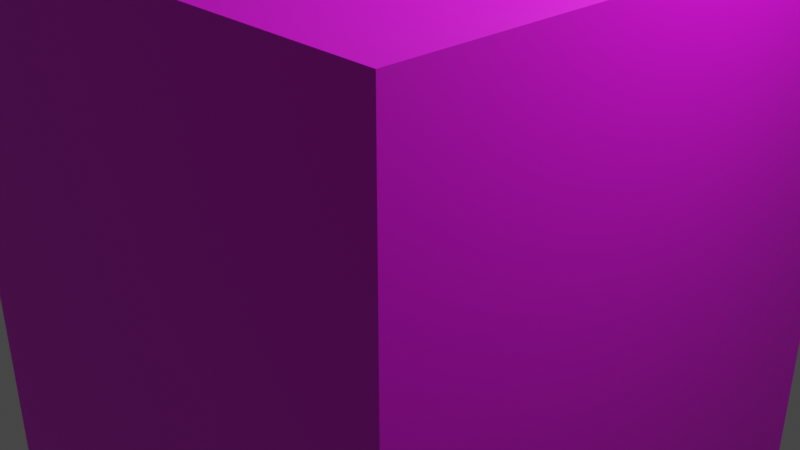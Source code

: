 # Source: auto.blend  (saved by Blender 3.3.6; exported with 4.5.12 LTS)
import bpy
from mathutils import Matrix  # noqa: F401  (used for matrix-valued properties, if any)

bpy.ops.wm.read_factory_settings(use_empty=True)
scene = bpy.context.scene
scene.name = 'Scene'

# ---- collections
col_collection = bpy.data.collections.new('Collection'); scene.collection.children.link(col_collection)

# ---- images (referenced by path relative to the original .blend; pixels are not part of the script)
import os
ASSET_DIR = os.environ.get("B2B_ASSET_DIR", "")  # directory of the original .blend (textures are referenced by path, not embedded)
HERE = os.path.dirname(os.path.abspath(__file__))  # packed textures are extracted next to this script under _unpacked/

def load_image(name, relpath, width, height, colorspace="sRGB"):
    """Load a texture the original file referenced (path relative to the .blend, or extracted next to this script)."""
    p = next((c for c in (os.path.join(HERE, relpath), os.path.join(ASSET_DIR, relpath)) if relpath and os.path.exists(c)), "")
    if p:
        img = bpy.data.images.load(p, check_existing=True)
        img.name = name
    else:  # same state as the original file: an image datablock whose file is absent (Cycles renders it pink)
        img = bpy.data.images.new(name, width, height)
        img.source = "FILE"
        img.filepath = "//" + (relpath or name)
    img.colorspace_settings.name = colorspace
    return img
img_autotextur_jpg = load_image('autotextur.jpg', 'autotextur.jpg', 1024, 1024, 'sRGB')

# ---- materials (node trees are filled in below, after node groups)
mat_material = bpy.data.materials.new('Material')
mat_material.alpha_threshold = 0.0
mat_material.use_transparent_shadow = False
mat_material.roughness = 0.5
mat_material.line_color = (0.0, 0.0, 0.0, 1.0)

# ---- material node trees
mat_material.use_nodes = True; mat_material.node_tree.nodes.clear()
_N = mat_material.node_tree.nodes; _L = mat_material.node_tree.links
n0 = _N.new('ShaderNodeOutputMaterial'); n0.name = 'Material Output'; n0.location = (300, 300)
n1 = _N.new('ShaderNodeBsdfPrincipled'); n1.name = 'Principled BSDF'; n1.location = (10, 300)
n1.distribution = 'GGX'
n1.subsurface_method = 'RANDOM_WALK_SKIN'
n1.inputs[3].default_value = 1.45
n1.inputs[27].default_value = (0.0, 0.0, 0.0, 1.0)
n1.inputs[28].default_value = 1.0
n2 = _N.new('ShaderNodeTexImage'); n2.name = 'Image Texture'; n2.location = (-359, 100)
n2.image = img_autotextur_jpg
_L.new(n1.outputs[0], n0.inputs[0])
_L.new(n2.outputs[0], n1.inputs[0])
n0.is_active_output = True

# ---- world
world_world = bpy.data.worlds.new('World'); scene.world = world_world
world_world.use_nodes = True; world_world.node_tree.nodes.clear()
_N = world_world.node_tree.nodes; _L = world_world.node_tree.links
n0 = _N.new('ShaderNodeOutputWorld'); n0.name = 'World Output'; n0.location = (300, 300)
n1 = _N.new('ShaderNodeBackground'); n1.name = 'Background'; n1.location = (10, 300)
n1.inputs[0].default_value = (0.05088, 0.05088, 0.05088, 1.0)
_L.new(n1.outputs[0], n0.inputs[0])
n0.is_active_output = True
world_world.color = (0.05088, 0.05088, 0.05088)
world_world.use_sun_shadow = False
world_world.sun_shadow_jitter_overblur = 0.0

# ---- cameras
cam_camera = bpy.data.cameras.new('Camera')
cam_camera.clip_end = 100.0
cam_camera.ortho_scale = 7.314

# ---- lights
light_light = bpy.data.lights.new('Light', 'POINT')
light_light.transmission_factor = 0.0
light_light.energy = 1000.0
light_light.shadow_soft_size = 0.1
light_light.shadow_maximum_resolution = 0.006
light_light.use_absolute_resolution = True

# ---- meshes
me_cube = bpy.data.meshes.new('Cube')
me_cube.from_pydata([(1.0, 1.0, 1.0), (1.0, 1.0, -1.0), (1.0, -1.0, 1.0), (1.0, -1.0, -1.0), (-1.0, 1.0, 1.0), (-1.0, 1.0, -1.0), (-1.0, -1.0, 1.0), (-1.0, -1.0, -1.0)], [], [(0, 4, 6, 2), (3, 2, 6, 7), (7, 6, 4, 5), (5, 1, 3, 7), (1, 0, 2, 3), (5, 4, 0, 1)])
_uv = me_cube.uv_layers.new(name='UVMap')
_uv.uv.foreach_set('vector', [0.625, 0.5, 0.875, 0.5, 0.875, 0.75, 0.625, 0.75, 0.375, 0.75, 0.625, 0.75, 0.625, 1.0, 0.375, 1.0, 0.375, 0.0, 0.625, 0.0, 0.625, 0.25, 0.375, 0.25, 0.125, 0.5, 0.375, 0.5, 0.375, 0.75, 0.125, 0.75, 0.375, 0.5, 0.625, 0.5, 0.625, 0.75, 0.375, 0.75, 0.375, 0.25, 0.625, 0.25, 0.625, 0.5, 0.375, 0.5])
me_cube.materials.append(mat_material)
me_cube.use_mirror_vertex_groups = False
me_cube.update()

# ---- objects
ob_cube = bpy.data.objects.new('Cube', me_cube)
ob_light = bpy.data.objects.new('Light', light_light)
ob_camera = bpy.data.objects.new('Camera', cam_camera)

# ---- transforms, parenting, visibility, modifiers, constraints
ob_cube.location = (0.0, 0.0, 0.0)
ob_cube.scale = (3.0, 3.0, 3.0)
ob_cube.lock_rotations_4d = False
ob_cube.empty_display_type = 'ARROWS'
ob_cube.lineart.crease_threshold = 0.0
ob_light.location = (4.076, 1.005, 5.904)
ob_light.rotation_euler = (0.6503, 0.05522, 1.866)
ob_light.lock_rotations_4d = False
ob_light.empty_display_type = 'ARROWS'
ob_light.color = (0.0, 0.0, 0.0, 0.0)
ob_light.lineart.crease_threshold = 0.0
ob_camera.location = (7.359, -6.926, 4.958)
ob_camera.rotation_euler = (1.109, 0.0, 0.8149)
ob_camera.lock_rotations_4d = False
ob_camera.empty_display_type = 'ARROWS'
ob_camera.color = (0.0, 0.0, 0.0, 0.0)
ob_camera.display_type = 'WIRE'
ob_camera.lineart.crease_threshold = 0.0

# ---- collection membership
col_collection.objects.link(ob_cube)
col_collection.objects.link(ob_light)
col_collection.objects.link(ob_camera)

# ---- scene / render settings (as saved in the file)
scene.camera = ob_camera
scene.frame_start = 1; scene.frame_end = 250; scene.frame_set(1)
scene.render.engine = 'BLENDER_EEVEE_NEXT'
scene.cycles.sampling_pattern = 'TABULATED_SOBOL'
scene.cycles.use_light_tree = False
scene.view_settings.view_transform = 'Filmic'
bpy.context.view_layer.update()
